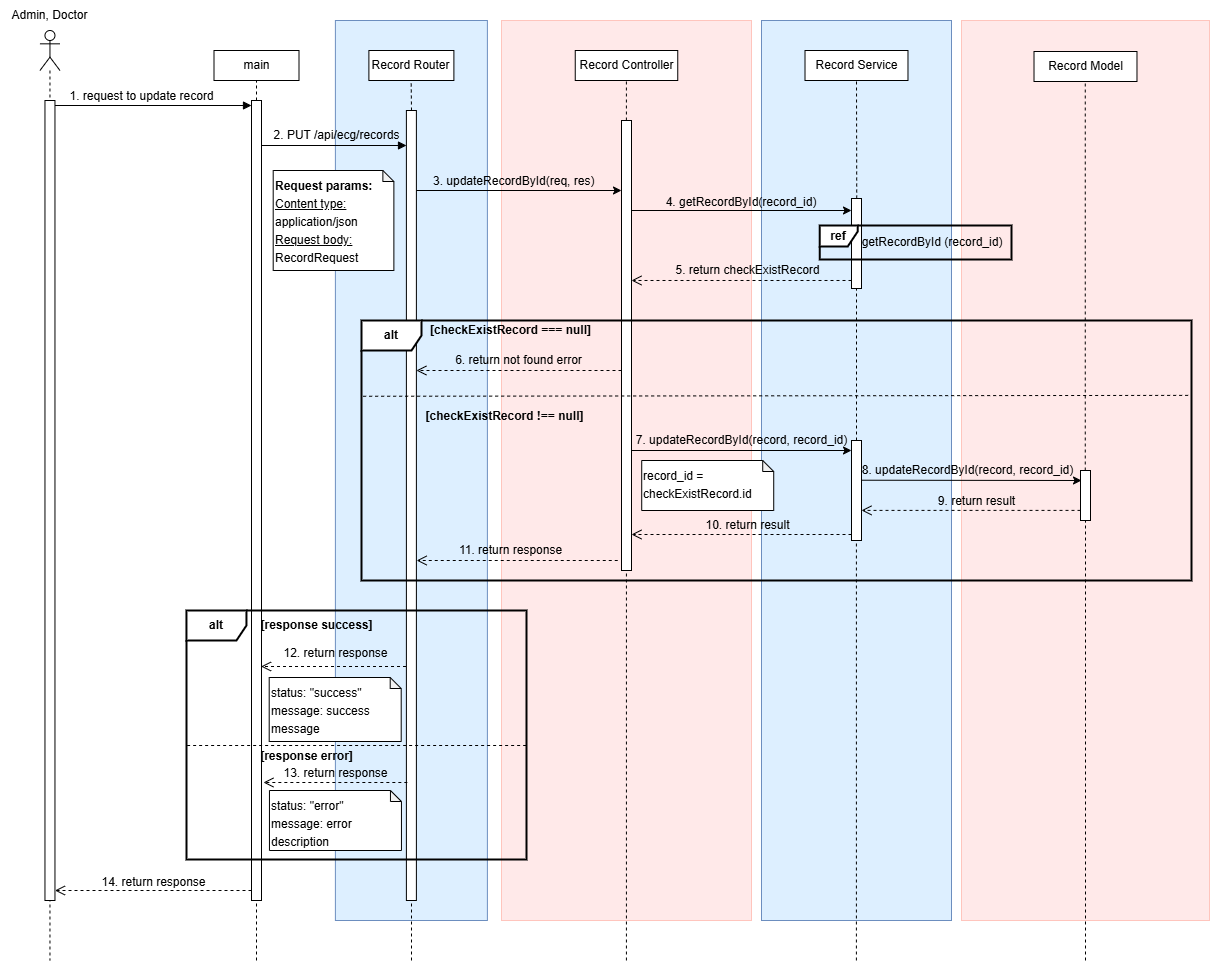

The diagram above was exported from draw.io. Its source (the exported page's mxGraphModel, read from the mxfile embedded in the PNG):
<mxGraphModel dx="1826" dy="381" grid="0" gridSize="10" guides="1" tooltips="1" connect="1" arrows="1" fold="1" page="0" pageScale="1" pageWidth="827" pageHeight="1169" math="0" shadow="0">
  <root>
    <mxCell id="0" />
    <mxCell id="1" parent="0" />
    <mxCell id="2" value="" style="rounded=0;whiteSpace=wrap;html=1;align=center;verticalAlign=top;fillColor=#DDEFFF;strokeColor=#6c8ebf;fontSize=12;" vertex="1" parent="1">
      <mxGeometry x="203.89" y="600" width="152" height="900" as="geometry" />
    </mxCell>
    <mxCell id="3" value="" style="rounded=0;whiteSpace=wrap;html=1;align=center;verticalAlign=top;fillColor=#FFE9E9;strokeColor=#FFC5BD;fontSize=12;" vertex="1" parent="1">
      <mxGeometry x="830" y="600" width="248" height="900" as="geometry" />
    </mxCell>
    <mxCell id="4" value="" style="html=1;verticalAlign=bottom;endArrow=block;curved=0;rounded=0;entryX=0;entryY=0;entryDx=0;entryDy=5;entryPerimeter=0;fontSize=12;" edge="1" source="6" target="8" parent="1">
      <mxGeometry x="-0.0145" width="80" relative="1" as="geometry">
        <mxPoint x="-32" y="681" as="sourcePoint" />
        <mxPoint x="86" y="681" as="targetPoint" />
        <mxPoint as="offset" />
      </mxGeometry>
    </mxCell>
    <mxCell id="5" value="&lt;div&gt;&lt;br&gt;&lt;/div&gt;" style="shape=umlLifeline;perimeter=lifelinePerimeter;whiteSpace=wrap;html=1;container=1;dropTarget=0;collapsible=0;recursiveResize=0;outlineConnect=0;portConstraint=eastwest;newEdgeStyle={&quot;curved&quot;:0,&quot;rounded&quot;:0};participant=umlActor;fontSize=12;" vertex="1" parent="1">
      <mxGeometry x="-91.54" y="610" width="20" height="930" as="geometry" />
    </mxCell>
    <mxCell id="6" value="" style="html=1;points=[[0,0,0,0,5],[0,1,0,0,-5],[1,0,0,0,5],[1,1,0,0,-5]];perimeter=orthogonalPerimeter;outlineConnect=0;targetShapes=umlLifeline;portConstraint=eastwest;newEdgeStyle={&quot;curved&quot;:0,&quot;rounded&quot;:0};fontSize=12;" vertex="1" parent="5">
      <mxGeometry x="5" y="70" width="10" height="800" as="geometry" />
    </mxCell>
    <mxCell id="7" value="" style="rounded=0;whiteSpace=wrap;html=1;align=center;verticalAlign=top;fillColor=#FFE9E9;strokeColor=#FFC5BD;fontSize=12;" vertex="1" parent="1">
      <mxGeometry x="370" y="600" width="250" height="900" as="geometry" />
    </mxCell>
    <mxCell id="8" value="" style="html=1;points=[[0,0,0,0,5],[0,1,0,0,-5],[1,0,0,0,5],[1,1,0,0,-5]];perimeter=orthogonalPerimeter;outlineConnect=0;targetShapes=umlLifeline;portConstraint=eastwest;newEdgeStyle={&quot;curved&quot;:0,&quot;rounded&quot;:0};fontSize=12;" vertex="1" parent="1">
      <mxGeometry x="120" y="680" width="10" height="800" as="geometry" />
    </mxCell>
    <mxCell id="9" value="main" style="rounded=0;whiteSpace=wrap;html=1;fontSize=12;" vertex="1" parent="1">
      <mxGeometry x="82.5" y="630" width="85" height="30" as="geometry" />
    </mxCell>
    <mxCell id="10" value="Record Router" style="rounded=0;whiteSpace=wrap;html=1;fontSize=12;" vertex="1" parent="1">
      <mxGeometry x="237.39" y="630" width="85" height="30" as="geometry" />
    </mxCell>
    <mxCell id="11" value="" style="rounded=0;whiteSpace=wrap;html=1;align=center;verticalAlign=top;fillColor=#DDEFFF;strokeColor=#6c8ebf;fontSize=12;" vertex="1" parent="1">
      <mxGeometry x="630" y="600" width="190" height="900" as="geometry" />
    </mxCell>
    <mxCell id="12" value="Record Controller" style="rounded=0;whiteSpace=wrap;html=1;fontSize=12;" vertex="1" parent="1">
      <mxGeometry x="443.75" y="630" width="102.5" height="30" as="geometry" />
    </mxCell>
    <mxCell id="13" value="Record Service" style="rounded=0;whiteSpace=wrap;html=1;fontSize=12;" vertex="1" parent="1">
      <mxGeometry x="673.51" y="630" width="102.97" height="30" as="geometry" />
    </mxCell>
    <mxCell id="14" value="" style="html=1;verticalAlign=bottom;endArrow=block;curved=0;rounded=0;align=right;entryX=0;entryY=0;entryDx=0;entryDy=5;entryPerimeter=0;fontSize=12;" edge="1" source="8" parent="1">
      <mxGeometry x="-0.4522" y="-2" width="80" relative="1" as="geometry">
        <mxPoint x="130" y="725" as="sourcePoint" />
        <mxPoint x="275" y="725" as="targetPoint" />
        <mxPoint as="offset" />
      </mxGeometry>
    </mxCell>
    <mxCell id="15" value="Record Model" style="rounded=0;whiteSpace=wrap;html=1;fontSize=12;" vertex="1" parent="1">
      <mxGeometry x="902.51" y="631" width="102.97" height="30" as="geometry" />
    </mxCell>
    <mxCell id="16" value="" style="html=1;points=[[0,0,0,0,5],[0,1,0,0,-5],[1,0,0,0,5],[1,1,0,0,-5]];perimeter=orthogonalPerimeter;outlineConnect=0;targetShapes=umlLifeline;portConstraint=eastwest;newEdgeStyle={&quot;curved&quot;:0,&quot;rounded&quot;:0};fontSize=12;" vertex="1" parent="1">
      <mxGeometry x="274.89" y="690" width="10" height="790" as="geometry" />
    </mxCell>
    <mxCell id="17" value="" style="html=1;points=[[0,0,0,0,5],[0,1,0,0,-5],[1,0,0,0,5],[1,1,0,0,-5]];perimeter=orthogonalPerimeter;outlineConnect=0;targetShapes=umlLifeline;portConstraint=eastwest;newEdgeStyle={&quot;curved&quot;:0,&quot;rounded&quot;:0};fontSize=12;" vertex="1" parent="1">
      <mxGeometry x="490" y="700" width="10" height="450" as="geometry" />
    </mxCell>
    <mxCell id="18" value="&lt;font&gt;2. PUT /api/ecg/records&lt;/font&gt;" style="text;html=1;align=center;verticalAlign=middle;resizable=0;points=[];autosize=1;strokeColor=none;fillColor=none;fontSize=12;" vertex="1" parent="1">
      <mxGeometry x="133" y="702" width="144" height="26" as="geometry" />
    </mxCell>
    <mxCell id="19" value="" style="endArrow=classic;html=1;rounded=0;fontSize=12;" edge="1" target="17" parent="1">
      <mxGeometry width="50" height="50" relative="1" as="geometry">
        <mxPoint x="284.8900000000003" y="770" as="sourcePoint" />
        <mxPoint x="455" y="770" as="targetPoint" />
      </mxGeometry>
    </mxCell>
    <mxCell id="20" value="3. updateRecordById(req, res)" style="text;whiteSpace=wrap;fontSize=12;" vertex="1" parent="1">
      <mxGeometry x="300" y="747" width="180" height="20" as="geometry" />
    </mxCell>
    <mxCell id="21" value="" style="html=1;points=[[0,0,0,0,5],[0,1,0,0,-5],[1,0,0,0,5],[1,1,0,0,-5]];perimeter=orthogonalPerimeter;outlineConnect=0;targetShapes=umlLifeline;portConstraint=eastwest;newEdgeStyle={&quot;curved&quot;:0,&quot;rounded&quot;:0};fontSize=12;" vertex="1" parent="1">
      <mxGeometry x="720" y="778" width="10" height="90" as="geometry" />
    </mxCell>
    <mxCell id="22" value="" style="html=1;points=[[0,0,0,0,5],[0,1,0,0,-5],[1,0,0,0,5],[1,1,0,0,-5]];perimeter=orthogonalPerimeter;outlineConnect=0;targetShapes=umlLifeline;portConstraint=eastwest;newEdgeStyle={&quot;curved&quot;:0,&quot;rounded&quot;:0};fontSize=12;" vertex="1" parent="1">
      <mxGeometry x="949" y="1050" width="10" height="50" as="geometry" />
    </mxCell>
    <mxCell id="23" value="" style="endArrow=classic;html=1;rounded=0;fontSize=12;" edge="1" target="21" parent="1">
      <mxGeometry width="50" height="50" relative="1" as="geometry">
        <mxPoint x="500" y="790" as="sourcePoint" />
        <mxPoint x="710" y="790" as="targetPoint" />
      </mxGeometry>
    </mxCell>
    <mxCell id="24" value="&lt;font&gt;&lt;span style=&quot;text-wrap-mode: nowrap;&quot;&gt;4. getRecordById(&lt;/span&gt;&lt;span style=&quot;text-wrap-mode: nowrap;&quot;&gt;record_id&lt;/span&gt;&lt;span style=&quot;text-wrap-mode: nowrap;&quot;&gt;)&lt;/span&gt;&lt;/font&gt;" style="text;html=1;strokeColor=none;fillColor=none;align=center;verticalAlign=middle;whiteSpace=wrap;rounded=0;fontSize=12;" vertex="1" parent="1">
      <mxGeometry x="570" y="767" width="80.22" height="30" as="geometry" />
    </mxCell>
    <mxCell id="25" value="" style="html=1;verticalAlign=bottom;endArrow=open;dashed=1;endSize=8;curved=0;rounded=0;exitX=0;exitY=0.911;exitDx=0;exitDy=0;exitPerimeter=0;fontSize=12;" edge="1" source="21" target="17" parent="1">
      <mxGeometry relative="1" as="geometry">
        <mxPoint x="715" y="860" as="sourcePoint" />
        <mxPoint x="465" y="860" as="targetPoint" />
      </mxGeometry>
    </mxCell>
    <mxCell id="26" value="5. return checkExistRecord" style="text;html=1;align=center;verticalAlign=middle;resizable=0;points=[];autosize=1;strokeColor=none;fillColor=none;fontSize=12;" vertex="1" parent="1">
      <mxGeometry x="531.25" y="835" width="170" height="30" as="geometry" />
    </mxCell>
    <mxCell id="27" value="&lt;b&gt;alt&lt;/b&gt;" style="shape=umlFrame;whiteSpace=wrap;html=1;pointerEvents=0;strokeWidth=2;fontSize=12;" vertex="1" parent="1">
      <mxGeometry x="230" y="900" width="830" height="260" as="geometry" />
    </mxCell>
    <mxCell id="28" value="" style="endArrow=none;dashed=1;html=1;rounded=0;exitX=0.006;exitY=0.507;exitDx=0;exitDy=0;exitPerimeter=0;entryX=1;entryY=0.288;entryDx=0;entryDy=0;entryPerimeter=0;fontSize=12;" edge="1" target="27" parent="1">
      <mxGeometry width="50" height="50" relative="1" as="geometry">
        <mxPoint x="231.66000000000003" y="975.7600000000001" as="sourcePoint" />
        <mxPoint x="1059.9999999999998" y="970.0000000000001" as="targetPoint" />
      </mxGeometry>
    </mxCell>
    <mxCell id="29" value="&lt;span&gt;&lt;b&gt;[checkExistRecord === null]&lt;/b&gt;&lt;/span&gt;" style="text;html=1;strokeColor=none;fillColor=none;align=center;verticalAlign=middle;whiteSpace=wrap;rounded=0;fontSize=12;" vertex="1" parent="1">
      <mxGeometry x="290.89" y="900" width="177" height="19" as="geometry" />
    </mxCell>
    <mxCell id="30" value="" style="html=1;verticalAlign=bottom;endArrow=open;dashed=1;endSize=8;curved=0;rounded=0;fontSize=12;" edge="1" source="17" parent="1">
      <mxGeometry relative="1" as="geometry">
        <mxPoint x="480" y="950" as="sourcePoint" />
        <mxPoint x="284.89" y="950" as="targetPoint" />
      </mxGeometry>
    </mxCell>
    <mxCell id="31" value="6. return not found error" style="text;html=1;align=center;verticalAlign=middle;resizable=0;points=[];autosize=1;strokeColor=none;fillColor=none;fontSize=12;" vertex="1" parent="1">
      <mxGeometry x="311.89" y="925" width="150" height="30" as="geometry" />
    </mxCell>
    <mxCell id="32" value="&lt;span&gt;&lt;b&gt;[checkExistRecord !== null]&lt;/b&gt;&lt;/span&gt;" style="text;html=1;strokeColor=none;fillColor=none;align=center;verticalAlign=middle;whiteSpace=wrap;rounded=0;fontSize=12;" vertex="1" parent="1">
      <mxGeometry x="284.89" y="986" width="177" height="19" as="geometry" />
    </mxCell>
    <mxCell id="33" value="" style="endArrow=classic;html=1;rounded=0;fontSize=12;" edge="1" target="72" parent="1">
      <mxGeometry width="50" height="50" relative="1" as="geometry">
        <mxPoint x="500" y="1030" as="sourcePoint" />
        <mxPoint x="715" y="1030" as="targetPoint" />
      </mxGeometry>
    </mxCell>
    <mxCell id="34" value="7. updateRecordById(record, record_id)" style="text;html=1;align=center;verticalAlign=middle;resizable=0;points=[];autosize=1;strokeColor=none;fillColor=none;fontSize=12;" vertex="1" parent="1">
      <mxGeometry x="495.11" y="1005" width="230" height="30" as="geometry" />
    </mxCell>
    <mxCell id="35" value="" style="endArrow=classic;html=1;rounded=0;fontSize=12;" edge="1" parent="1">
      <mxGeometry width="50" height="50" relative="1" as="geometry">
        <mxPoint x="725" y="1059.71" as="sourcePoint" />
        <mxPoint x="950" y="1060" as="targetPoint" />
      </mxGeometry>
    </mxCell>
    <mxCell id="36" value="8. updateRecordById(record, record_id)" style="text;html=1;align=center;verticalAlign=middle;resizable=0;points=[];autosize=1;strokeColor=none;fillColor=none;fontSize=12;" vertex="1" parent="1">
      <mxGeometry x="721" y="1035" width="230" height="30" as="geometry" />
    </mxCell>
    <mxCell id="37" value="" style="html=1;verticalAlign=bottom;endArrow=open;dashed=1;endSize=8;curved=0;rounded=0;fontSize=12;" edge="1" parent="1">
      <mxGeometry relative="1" as="geometry">
        <mxPoint x="949" y="1089.89" as="sourcePoint" />
        <mxPoint x="730" y="1089.89" as="targetPoint" />
      </mxGeometry>
    </mxCell>
    <mxCell id="38" value="9. return result" style="text;html=1;align=center;verticalAlign=middle;resizable=0;points=[];autosize=1;strokeColor=none;fillColor=none;fontSize=12;" vertex="1" parent="1">
      <mxGeometry x="795" y="1066" width="100" height="30" as="geometry" />
    </mxCell>
    <mxCell id="39" value="" style="html=1;verticalAlign=bottom;endArrow=open;dashed=1;endSize=8;curved=0;rounded=0;fontSize=12;" edge="1" source="72" parent="1">
      <mxGeometry relative="1" as="geometry">
        <mxPoint x="710" y="1110" as="sourcePoint" />
        <mxPoint x="500" y="1114" as="targetPoint" />
      </mxGeometry>
    </mxCell>
    <mxCell id="40" value="10. return result" style="text;html=1;align=center;verticalAlign=middle;resizable=0;points=[];autosize=1;strokeColor=none;fillColor=none;fontSize=12;" vertex="1" parent="1">
      <mxGeometry x="561.25" y="1090" width="110" height="30" as="geometry" />
    </mxCell>
    <mxCell id="41" value="" style="html=1;verticalAlign=bottom;endArrow=open;dashed=1;endSize=8;curved=0;rounded=0;fontSize=12;" edge="1" parent="1">
      <mxGeometry relative="1" as="geometry">
        <mxPoint x="486.25" y="1140" as="sourcePoint" />
        <mxPoint x="285.14" y="1140" as="targetPoint" />
      </mxGeometry>
    </mxCell>
    <mxCell id="42" value="11. return response" style="text;html=1;align=center;verticalAlign=middle;resizable=0;points=[];autosize=1;strokeColor=none;fillColor=none;fontSize=12;" vertex="1" parent="1">
      <mxGeometry x="314.39" y="1115" width="130" height="30" as="geometry" />
    </mxCell>
    <mxCell id="43" value="" style="html=1;verticalAlign=bottom;endArrow=open;dashed=1;endSize=8;curved=0;rounded=0;fontSize=12;" edge="1" parent="1">
      <mxGeometry relative="1" as="geometry">
        <mxPoint x="274.5099999999999" y="1246" as="sourcePoint" />
        <mxPoint x="129.56000000000003" y="1246" as="targetPoint" />
      </mxGeometry>
    </mxCell>
    <mxCell id="44" value="" style="html=1;verticalAlign=bottom;endArrow=open;dashed=1;endSize=8;curved=0;rounded=0;fontSize=12;" edge="1" parent="1">
      <mxGeometry relative="1" as="geometry">
        <mxPoint x="275.83999999999986" y="1362.0000000000002" as="sourcePoint" />
        <mxPoint x="131.95000000000005" y="1362" as="targetPoint" />
      </mxGeometry>
    </mxCell>
    <mxCell id="45" value="&lt;b&gt;alt&lt;/b&gt;" style="shape=umlFrame;whiteSpace=wrap;html=1;pointerEvents=0;strokeWidth=2;fontSize=12;" vertex="1" parent="1">
      <mxGeometry x="54.95" y="1190" width="340.05" height="249" as="geometry" />
    </mxCell>
    <mxCell id="46" value="&lt;b&gt;&lt;font&gt;[response error]&lt;/font&gt;&lt;/b&gt;" style="text;html=1;align=center;verticalAlign=middle;resizable=0;points=[];autosize=1;strokeColor=none;fillColor=none;fontSize=12;" vertex="1" parent="1">
      <mxGeometry x="115.00000000000017" y="1321" width="120" height="30" as="geometry" />
    </mxCell>
    <mxCell id="47" value="&lt;div style=&quot;line-height: 150%;&quot;&gt;&lt;span&gt;status: &quot;success&quot;&lt;/span&gt;&lt;/div&gt;&lt;div style=&quot;line-height: 150%;&quot;&gt;&lt;span style=&quot;background-color: initial;&quot;&gt;message: success message&lt;/span&gt;&lt;/div&gt;" style="shape=note;whiteSpace=wrap;html=1;backgroundOutline=1;darkOpacity=0.05;verticalAlign=top;align=left;size=11;fontSize=12;" vertex="1" parent="1">
      <mxGeometry x="137.7" y="1257" width="132" height="64" as="geometry" />
    </mxCell>
    <mxCell id="48" value="&lt;div style=&quot;line-height: 150%;&quot;&gt;&lt;span&gt;status: &quot;error&quot;&lt;/span&gt;&lt;br&gt;&lt;/div&gt;&lt;div style=&quot;line-height: 150%;&quot;&gt;&lt;span&gt;message: error description&lt;/span&gt;&lt;/div&gt;" style="shape=note;whiteSpace=wrap;html=1;backgroundOutline=1;darkOpacity=0.05;verticalAlign=top;align=left;size=11;fontSize=12;" vertex="1" parent="1">
      <mxGeometry x="137.95" y="1370" width="132" height="60" as="geometry" />
    </mxCell>
    <mxCell id="49" value="&lt;b&gt;&lt;font&gt;[response success]&lt;/font&gt;&lt;/b&gt;" style="text;html=1;align=center;verticalAlign=middle;resizable=0;points=[];autosize=1;strokeColor=none;fillColor=none;fontSize=12;" vertex="1" parent="1">
      <mxGeometry x="115.00000000000017" y="1190" width="140" height="30" as="geometry" />
    </mxCell>
    <mxCell id="50" value="" style="endArrow=none;dashed=1;html=1;rounded=0;entryX=1.001;entryY=0.468;entryDx=0;entryDy=0;entryPerimeter=0;exitX=0.003;exitY=0.468;exitDx=0;exitDy=0;exitPerimeter=0;fontSize=12;" edge="1" parent="1">
      <mxGeometry width="50" height="50" relative="1" as="geometry">
        <mxPoint x="55.630149999999944" y="1324.9959999999999" as="sourcePoint" />
        <mxPoint x="395.0000499999997" y="1324.9959999999999" as="targetPoint" />
      </mxGeometry>
    </mxCell>
    <mxCell id="51" value="12. return response" style="text;html=1;align=center;verticalAlign=middle;resizable=0;points=[];autosize=1;strokeColor=none;fillColor=none;fontSize=12;" vertex="1" parent="1">
      <mxGeometry x="138.7" y="1218" width="130" height="30" as="geometry" />
    </mxCell>
    <mxCell id="52" value="13. return response" style="text;html=1;align=center;verticalAlign=middle;resizable=0;points=[];autosize=1;strokeColor=none;fillColor=none;fontSize=12;" vertex="1" parent="1">
      <mxGeometry x="138.7" y="1338" width="130" height="30" as="geometry" />
    </mxCell>
    <mxCell id="53" value="" style="endArrow=none;dashed=1;html=1;rounded=0;entryX=0.5;entryY=1;entryDx=0;entryDy=0;fontSize=12;" edge="1" source="8" target="9" parent="1">
      <mxGeometry width="50" height="50" relative="1" as="geometry">
        <mxPoint x="150" y="800" as="sourcePoint" />
        <mxPoint x="200" y="750" as="targetPoint" />
      </mxGeometry>
    </mxCell>
    <mxCell id="54" value="" style="endArrow=none;dashed=1;html=1;rounded=0;entryX=0.5;entryY=1;entryDx=0;entryDy=0;exitX=0.511;exitY=0;exitDx=0;exitDy=0;exitPerimeter=0;fontSize=12;" edge="1" source="16" parent="1">
      <mxGeometry width="50" height="50" relative="1" as="geometry">
        <mxPoint x="279.65" y="680" as="sourcePoint" />
        <mxPoint x="279.65" y="660" as="targetPoint" />
      </mxGeometry>
    </mxCell>
    <mxCell id="55" value="" style="endArrow=none;dashed=1;html=1;rounded=0;entryX=0.5;entryY=1;entryDx=0;entryDy=0;fontSize=12;" edge="1" parent="1">
      <mxGeometry width="50" height="50" relative="1" as="geometry">
        <mxPoint x="494.9" y="699.9999999999999" as="sourcePoint" />
        <mxPoint x="494.9" y="661" as="targetPoint" />
      </mxGeometry>
    </mxCell>
    <mxCell id="56" value="" style="endArrow=none;dashed=1;html=1;rounded=0;entryX=0.5;entryY=1;entryDx=0;entryDy=0;fontSize=12;" edge="1" parent="1">
      <mxGeometry width="50" height="50" relative="1" as="geometry">
        <mxPoint x="725.23" y="778" as="sourcePoint" />
        <mxPoint x="725" y="661" as="targetPoint" />
      </mxGeometry>
    </mxCell>
    <mxCell id="57" value="" style="endArrow=none;dashed=1;html=1;rounded=0;entryX=0.5;entryY=1;entryDx=0;entryDy=0;fontSize=12;" edge="1" source="22" parent="1">
      <mxGeometry width="50" height="50" relative="1" as="geometry">
        <mxPoint x="953.76" y="681" as="sourcePoint" />
        <mxPoint x="953.76" y="661" as="targetPoint" />
      </mxGeometry>
    </mxCell>
    <mxCell id="58" value="" style="endArrow=none;dashed=1;html=1;rounded=0;fontSize=12;" edge="1" target="8" parent="1">
      <mxGeometry width="50" height="50" relative="1" as="geometry">
        <mxPoint x="125" y="1540" as="sourcePoint" />
        <mxPoint x="180" y="1450" as="targetPoint" />
      </mxGeometry>
    </mxCell>
    <mxCell id="59" value="" style="endArrow=none;dashed=1;html=1;rounded=0;fontSize=12;" edge="1" parent="1">
      <mxGeometry width="50" height="50" relative="1" as="geometry">
        <mxPoint x="280" y="1540" as="sourcePoint" />
        <mxPoint x="280" y="1480" as="targetPoint" />
      </mxGeometry>
    </mxCell>
    <mxCell id="60" value="" style="endArrow=none;dashed=1;html=1;rounded=0;fontSize=12;" edge="1" parent="1">
      <mxGeometry width="50" height="50" relative="1" as="geometry">
        <mxPoint x="494.92" y="1540" as="sourcePoint" />
        <mxPoint x="494.92" y="1150" as="targetPoint" />
      </mxGeometry>
    </mxCell>
    <mxCell id="61" value="" style="endArrow=none;dashed=1;html=1;rounded=0;fontSize=12;" edge="1" parent="1">
      <mxGeometry width="50" height="50" relative="1" as="geometry">
        <mxPoint x="724.9" y="1540" as="sourcePoint" />
        <mxPoint x="724.8999999999997" y="1120" as="targetPoint" />
      </mxGeometry>
    </mxCell>
    <mxCell id="62" value="" style="endArrow=none;dashed=1;html=1;rounded=0;fontSize=12;" edge="1" target="22" parent="1">
      <mxGeometry width="50" height="50" relative="1" as="geometry">
        <mxPoint x="954" y="1540" as="sourcePoint" />
        <mxPoint x="953.66" y="1110" as="targetPoint" />
      </mxGeometry>
    </mxCell>
    <mxCell id="63" value="" style="html=1;verticalAlign=bottom;endArrow=open;dashed=1;endSize=8;curved=0;rounded=0;fontSize=12;" edge="1" parent="1">
      <mxGeometry relative="1" as="geometry">
        <mxPoint x="120" y="1470" as="sourcePoint" />
        <mxPoint x="-76.53999999999996" y="1470" as="targetPoint" />
      </mxGeometry>
    </mxCell>
    <mxCell id="64" value="14. return response" style="text;html=1;align=center;verticalAlign=middle;resizable=0;points=[];autosize=1;strokeColor=none;fillColor=none;fontSize=12;" vertex="1" parent="1">
      <mxGeometry x="-43.5" y="1447" width="130" height="30" as="geometry" />
    </mxCell>
    <mxCell id="65" value="&lt;font&gt;1. request to update record&lt;/font&gt;" style="text;html=1;align=center;verticalAlign=middle;resizable=0;points=[];autosize=1;strokeColor=none;fillColor=none;fontSize=12;" vertex="1" parent="1">
      <mxGeometry x="-75" y="661" width="170" height="30" as="geometry" />
    </mxCell>
    <mxCell id="66" value="&lt;div style=&quot;line-height: 150%;&quot;&gt;&lt;span&gt;record_id = checkExistRecord.id&lt;/span&gt;&lt;/div&gt;" style="shape=note;whiteSpace=wrap;html=1;backgroundOutline=1;darkOpacity=0.05;verticalAlign=top;align=left;size=11;fontSize=12;" vertex="1" parent="1">
      <mxGeometry x="510.22" y="1040" width="132" height="50" as="geometry" />
    </mxCell>
    <mxCell id="67" value="&lt;div style=&quot;line-height: 150%;&quot;&gt;&lt;font&gt;&lt;b&gt;Request params:&lt;/b&gt;&lt;/font&gt;&lt;/div&gt;&lt;div style=&quot;line-height: 150%;&quot;&gt;&lt;span style=&quot;background-color: transparent; color: light-dark(rgb(0, 0, 0), rgb(255, 255, 255));&quot;&gt;&lt;u&gt;Content type:&lt;/u&gt; application/json&lt;/span&gt;&lt;/div&gt;&lt;div style=&quot;line-height: 150%;&quot;&gt;&lt;font&gt;&lt;u&gt;Request body:&lt;/u&gt;&lt;/font&gt;&lt;/div&gt;&lt;div style=&quot;line-height: 150%;&quot;&gt;&lt;span&gt;RecordRequest&lt;/span&gt;&lt;/div&gt;&lt;div style=&quot;line-height: 150%;&quot;&gt;&lt;span&gt;&lt;br&gt;&lt;/span&gt;&lt;/div&gt;" style="shape=note;whiteSpace=wrap;html=1;backgroundOutline=1;darkOpacity=0.05;verticalAlign=top;align=left;size=11;fontSize=12;" vertex="1" parent="1">
      <mxGeometry x="141.7" y="750" width="120.67" height="100" as="geometry" />
    </mxCell>
    <mxCell id="68" value="" style="group;fontSize=12;" connectable="0" vertex="1" parent="1">
      <mxGeometry x="688.22" y="805" width="191.78" height="34" as="geometry" />
    </mxCell>
    <mxCell id="69" value="&lt;b&gt;&lt;font&gt;ref&lt;/font&gt;&lt;/b&gt;" style="shape=umlFrame;whiteSpace=wrap;html=1;pointerEvents=0;width=38;height=21;strokeWidth=2;fontSize=12;" vertex="1" parent="68">
      <mxGeometry width="191.77999999999997" height="34" as="geometry" />
    </mxCell>
    <mxCell id="70" value="&lt;font&gt;&lt;span style=&quot;text-wrap-mode: nowrap;&quot;&gt;getRecordById (&lt;/span&gt;&lt;span style=&quot;text-wrap-mode: nowrap;&quot;&gt;record_id&lt;/span&gt;&lt;span style=&quot;text-wrap-mode: nowrap;&quot;&gt;)&lt;/span&gt;&lt;/font&gt;" style="text;html=1;strokeColor=none;fillColor=none;align=center;verticalAlign=middle;whiteSpace=wrap;rounded=0;fontSize=12;" vertex="1" parent="68">
      <mxGeometry x="67.68705882352941" y="2" width="90.49759764705881" height="30" as="geometry" />
    </mxCell>
    <mxCell id="71" value="Admin, Doctor" style="text;html=1;align=center;verticalAlign=middle;resizable=0;points=[];autosize=1;strokeColor=none;fillColor=none;fontSize=12;" vertex="1" parent="1">
      <mxGeometry x="-131.54" y="580" width="100" height="30" as="geometry" />
    </mxCell>
    <mxCell id="72" value="" style="html=1;points=[[0,0,0,0,5],[0,1,0,0,-5],[1,0,0,0,5],[1,1,0,0,-5]];perimeter=orthogonalPerimeter;outlineConnect=0;targetShapes=umlLifeline;portConstraint=eastwest;newEdgeStyle={&quot;curved&quot;:0,&quot;rounded&quot;:0};fontSize=12;" vertex="1" parent="1">
      <mxGeometry x="720" y="1020" width="10" height="100" as="geometry" />
    </mxCell>
    <mxCell id="73" value="" style="endArrow=none;dashed=1;html=1;rounded=0;entryX=0.5;entryY=1;entryDx=0;entryDy=0;fontSize=12;" edge="1" parent="1">
      <mxGeometry width="50" height="50" relative="1" as="geometry">
        <mxPoint x="725.0000000000001" y="1020" as="sourcePoint" />
        <mxPoint x="724.9999999999999" y="868" as="targetPoint" />
      </mxGeometry>
    </mxCell>
  </root>
</mxGraphModel>